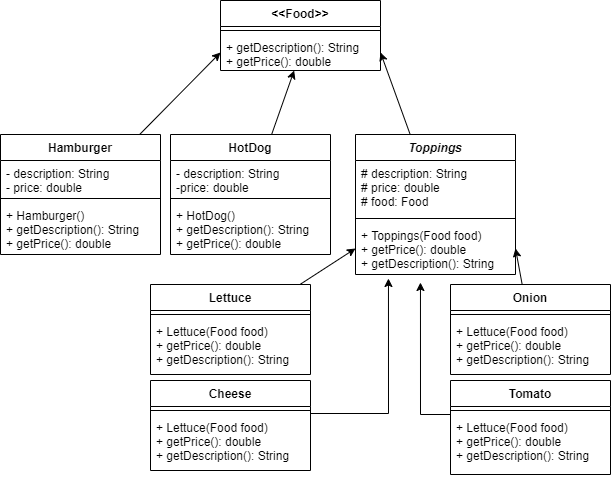

The diagram above was exported from draw.io. Its source (the exported page's mxGraphModel, read from the mxfile embedded in the PNG):
<mxGraphModel dx="852" dy="494" grid="1" gridSize="10" guides="1" tooltips="1" connect="1" arrows="1" fold="1" page="1" pageScale="1" pageWidth="850" pageHeight="1100" math="0" shadow="0">
  <root>
    <mxCell id="0" />
    <mxCell id="1" parent="0" />
    <mxCell id="49Qc7-IsRncETiJOkG2a-1" value="&lt;&lt;Food&gt;&gt;" style="swimlane;fontStyle=1;align=center;verticalAlign=top;childLayout=stackLayout;horizontal=1;startSize=26;horizontalStack=0;resizeParent=1;resizeParentMax=0;resizeLast=0;collapsible=1;marginBottom=0;" parent="1" vertex="1">
      <mxGeometry x="290" y="36" width="160" height="70" as="geometry" />
    </mxCell>
    <mxCell id="49Qc7-IsRncETiJOkG2a-3" value="" style="line;strokeWidth=1;fillColor=none;align=left;verticalAlign=middle;spacingTop=-1;spacingLeft=3;spacingRight=3;rotatable=0;labelPosition=right;points=[];portConstraint=eastwest;" parent="49Qc7-IsRncETiJOkG2a-1" vertex="1">
      <mxGeometry y="26" width="160" height="8" as="geometry" />
    </mxCell>
    <mxCell id="49Qc7-IsRncETiJOkG2a-4" value="+ getDescription(): String&#10;+ getPrice(): double" style="text;strokeColor=none;fillColor=none;align=left;verticalAlign=top;spacingLeft=4;spacingRight=4;overflow=hidden;rotatable=0;points=[[0,0.5],[1,0.5]];portConstraint=eastwest;" parent="49Qc7-IsRncETiJOkG2a-1" vertex="1">
      <mxGeometry y="34" width="160" height="36" as="geometry" />
    </mxCell>
    <mxCell id="49Qc7-IsRncETiJOkG2a-42" style="edgeStyle=none;rounded=0;orthogonalLoop=1;jettySize=auto;html=1;entryX=0;entryY=0.5;entryDx=0;entryDy=0;" parent="1" source="49Qc7-IsRncETiJOkG2a-9" target="49Qc7-IsRncETiJOkG2a-4" edge="1">
      <mxGeometry relative="1" as="geometry" />
    </mxCell>
    <mxCell id="49Qc7-IsRncETiJOkG2a-44" style="edgeStyle=none;rounded=0;orthogonalLoop=1;jettySize=auto;html=1;" parent="1" source="49Qc7-IsRncETiJOkG2a-5" target="49Qc7-IsRncETiJOkG2a-4" edge="1">
      <mxGeometry relative="1" as="geometry" />
    </mxCell>
    <mxCell id="49Qc7-IsRncETiJOkG2a-5" value="HotDog" style="swimlane;fontStyle=1;align=center;verticalAlign=top;childLayout=stackLayout;horizontal=1;startSize=26;horizontalStack=0;resizeParent=1;resizeParentMax=0;resizeLast=0;collapsible=1;marginBottom=0;" parent="1" vertex="1">
      <mxGeometry x="240" y="170" width="160" height="120" as="geometry" />
    </mxCell>
    <mxCell id="49Qc7-IsRncETiJOkG2a-6" value="- description: String&#10;-price: double" style="text;strokeColor=none;fillColor=none;align=left;verticalAlign=top;spacingLeft=4;spacingRight=4;overflow=hidden;rotatable=0;points=[[0,0.5],[1,0.5]];portConstraint=eastwest;" parent="49Qc7-IsRncETiJOkG2a-5" vertex="1">
      <mxGeometry y="26" width="160" height="34" as="geometry" />
    </mxCell>
    <mxCell id="49Qc7-IsRncETiJOkG2a-7" value="" style="line;strokeWidth=1;fillColor=none;align=left;verticalAlign=middle;spacingTop=-1;spacingLeft=3;spacingRight=3;rotatable=0;labelPosition=right;points=[];portConstraint=eastwest;" parent="49Qc7-IsRncETiJOkG2a-5" vertex="1">
      <mxGeometry y="60" width="160" height="8" as="geometry" />
    </mxCell>
    <mxCell id="49Qc7-IsRncETiJOkG2a-8" value="+ HotDog()&#10;+ getDescription(): String&#10;+ getPrice(): double" style="text;strokeColor=none;fillColor=none;align=left;verticalAlign=top;spacingLeft=4;spacingRight=4;overflow=hidden;rotatable=0;points=[[0,0.5],[1,0.5]];portConstraint=eastwest;" parent="49Qc7-IsRncETiJOkG2a-5" vertex="1">
      <mxGeometry y="68" width="160" height="52" as="geometry" />
    </mxCell>
    <mxCell id="49Qc7-IsRncETiJOkG2a-43" style="edgeStyle=none;rounded=0;orthogonalLoop=1;jettySize=auto;html=1;entryX=1;entryY=0.5;entryDx=0;entryDy=0;" parent="1" source="49Qc7-IsRncETiJOkG2a-33" target="49Qc7-IsRncETiJOkG2a-4" edge="1">
      <mxGeometry relative="1" as="geometry" />
    </mxCell>
    <mxCell id="49Qc7-IsRncETiJOkG2a-33" value="Toppings" style="swimlane;fontStyle=3;align=center;verticalAlign=top;childLayout=stackLayout;horizontal=1;startSize=26;horizontalStack=0;resizeParent=1;resizeParentMax=0;resizeLast=0;collapsible=1;marginBottom=0;" parent="1" vertex="1">
      <mxGeometry x="425" y="170" width="160" height="140" as="geometry" />
    </mxCell>
    <mxCell id="49Qc7-IsRncETiJOkG2a-34" value="# description: String&#10;# price: double&#10;# food: Food" style="text;strokeColor=none;fillColor=none;align=left;verticalAlign=top;spacingLeft=4;spacingRight=4;overflow=hidden;rotatable=0;points=[[0,0.5],[1,0.5]];portConstraint=eastwest;" parent="49Qc7-IsRncETiJOkG2a-33" vertex="1">
      <mxGeometry y="26" width="160" height="54" as="geometry" />
    </mxCell>
    <mxCell id="49Qc7-IsRncETiJOkG2a-35" value="" style="line;strokeWidth=1;fillColor=none;align=left;verticalAlign=middle;spacingTop=-1;spacingLeft=3;spacingRight=3;rotatable=0;labelPosition=right;points=[];portConstraint=eastwest;" parent="49Qc7-IsRncETiJOkG2a-33" vertex="1">
      <mxGeometry y="80" width="160" height="8" as="geometry" />
    </mxCell>
    <mxCell id="49Qc7-IsRncETiJOkG2a-36" value="+ Toppings(Food food)&#10;+ getPrice(): double&#10;+ getDescription(): String" style="text;strokeColor=none;fillColor=none;align=left;verticalAlign=top;spacingLeft=4;spacingRight=4;overflow=hidden;rotatable=0;points=[[0,0.5],[1,0.5]];portConstraint=eastwest;" parent="49Qc7-IsRncETiJOkG2a-33" vertex="1">
      <mxGeometry y="88" width="160" height="52" as="geometry" />
    </mxCell>
    <mxCell id="49Qc7-IsRncETiJOkG2a-45" style="edgeStyle=none;rounded=0;orthogonalLoop=1;jettySize=auto;html=1;entryX=0;entryY=0.5;entryDx=0;entryDy=0;" parent="1" source="49Qc7-IsRncETiJOkG2a-17" target="49Qc7-IsRncETiJOkG2a-36" edge="1">
      <mxGeometry relative="1" as="geometry" />
    </mxCell>
    <mxCell id="49Qc7-IsRncETiJOkG2a-46" style="edgeStyle=orthogonalEdgeStyle;rounded=0;orthogonalLoop=1;jettySize=auto;html=1;entryX=0.406;entryY=1.154;entryDx=0;entryDy=0;entryPerimeter=0;" parent="1" source="49Qc7-IsRncETiJOkG2a-25" target="49Qc7-IsRncETiJOkG2a-36" edge="1">
      <mxGeometry relative="1" as="geometry">
        <Array as="points">
          <mxPoint x="490" y="450" />
        </Array>
      </mxGeometry>
    </mxCell>
    <mxCell id="49Qc7-IsRncETiJOkG2a-47" style="edgeStyle=none;rounded=0;orthogonalLoop=1;jettySize=auto;html=1;entryX=1;entryY=0.5;entryDx=0;entryDy=0;" parent="1" source="49Qc7-IsRncETiJOkG2a-29" target="49Qc7-IsRncETiJOkG2a-36" edge="1">
      <mxGeometry relative="1" as="geometry" />
    </mxCell>
    <mxCell id="49Qc7-IsRncETiJOkG2a-17" value="Lettuce" style="swimlane;fontStyle=1;align=center;verticalAlign=top;childLayout=stackLayout;horizontal=1;startSize=26;horizontalStack=0;resizeParent=1;resizeParentMax=0;resizeLast=0;collapsible=1;marginBottom=0;" parent="1" vertex="1">
      <mxGeometry x="220" y="320" width="160" height="90" as="geometry" />
    </mxCell>
    <mxCell id="49Qc7-IsRncETiJOkG2a-19" value="" style="line;strokeWidth=1;fillColor=none;align=left;verticalAlign=middle;spacingTop=-1;spacingLeft=3;spacingRight=3;rotatable=0;labelPosition=right;points=[];portConstraint=eastwest;" parent="49Qc7-IsRncETiJOkG2a-17" vertex="1">
      <mxGeometry y="26" width="160" height="8" as="geometry" />
    </mxCell>
    <mxCell id="49Qc7-IsRncETiJOkG2a-20" value="+ Lettuce(Food food)&#10;+ getPrice(): double&#10;+ getDescription(): String" style="text;strokeColor=none;fillColor=none;align=left;verticalAlign=top;spacingLeft=4;spacingRight=4;overflow=hidden;rotatable=0;points=[[0,0.5],[1,0.5]];portConstraint=eastwest;" parent="49Qc7-IsRncETiJOkG2a-17" vertex="1">
      <mxGeometry y="34" width="160" height="56" as="geometry" />
    </mxCell>
    <mxCell id="49Qc7-IsRncETiJOkG2a-50" style="edgeStyle=orthogonalEdgeStyle;rounded=0;orthogonalLoop=1;jettySize=auto;html=1;entryX=0.206;entryY=1.077;entryDx=0;entryDy=0;entryPerimeter=0;" parent="1" source="49Qc7-IsRncETiJOkG2a-37" target="49Qc7-IsRncETiJOkG2a-36" edge="1">
      <mxGeometry relative="1" as="geometry">
        <Array as="points">
          <mxPoint x="458" y="449" />
        </Array>
      </mxGeometry>
    </mxCell>
    <mxCell id="49Qc7-IsRncETiJOkG2a-25" value="Tomato" style="swimlane;fontStyle=1;align=center;verticalAlign=top;childLayout=stackLayout;horizontal=1;startSize=26;horizontalStack=0;resizeParent=1;resizeParentMax=0;resizeLast=0;collapsible=1;marginBottom=0;" parent="1" vertex="1">
      <mxGeometry x="520" y="416" width="160" height="94" as="geometry" />
    </mxCell>
    <mxCell id="49Qc7-IsRncETiJOkG2a-27" value="" style="line;strokeWidth=1;fillColor=none;align=left;verticalAlign=middle;spacingTop=-1;spacingLeft=3;spacingRight=3;rotatable=0;labelPosition=right;points=[];portConstraint=eastwest;" parent="49Qc7-IsRncETiJOkG2a-25" vertex="1">
      <mxGeometry y="26" width="160" height="8" as="geometry" />
    </mxCell>
    <mxCell id="49Qc7-IsRncETiJOkG2a-28" value="+ Lettuce(Food food)&#10;+ getPrice(): double&#10;+ getDescription(): String" style="text;strokeColor=none;fillColor=none;align=left;verticalAlign=top;spacingLeft=4;spacingRight=4;overflow=hidden;rotatable=0;points=[[0,0.5],[1,0.5]];portConstraint=eastwest;" parent="49Qc7-IsRncETiJOkG2a-25" vertex="1">
      <mxGeometry y="34" width="160" height="60" as="geometry" />
    </mxCell>
    <mxCell id="49Qc7-IsRncETiJOkG2a-29" value="Onion" style="swimlane;fontStyle=1;align=center;verticalAlign=top;childLayout=stackLayout;horizontal=1;startSize=26;horizontalStack=0;resizeParent=1;resizeParentMax=0;resizeLast=0;collapsible=1;marginBottom=0;" parent="1" vertex="1">
      <mxGeometry x="520" y="320" width="160" height="90" as="geometry" />
    </mxCell>
    <mxCell id="49Qc7-IsRncETiJOkG2a-31" value="" style="line;strokeWidth=1;fillColor=none;align=left;verticalAlign=middle;spacingTop=-1;spacingLeft=3;spacingRight=3;rotatable=0;labelPosition=right;points=[];portConstraint=eastwest;" parent="49Qc7-IsRncETiJOkG2a-29" vertex="1">
      <mxGeometry y="26" width="160" height="8" as="geometry" />
    </mxCell>
    <mxCell id="49Qc7-IsRncETiJOkG2a-32" value="+ Lettuce(Food food)&#10;+ getPrice(): double&#10;+ getDescription(): String" style="text;strokeColor=none;fillColor=none;align=left;verticalAlign=top;spacingLeft=4;spacingRight=4;overflow=hidden;rotatable=0;points=[[0,0.5],[1,0.5]];portConstraint=eastwest;" parent="49Qc7-IsRncETiJOkG2a-29" vertex="1">
      <mxGeometry y="34" width="160" height="56" as="geometry" />
    </mxCell>
    <mxCell id="49Qc7-IsRncETiJOkG2a-37" value="Cheese" style="swimlane;fontStyle=1;align=center;verticalAlign=top;childLayout=stackLayout;horizontal=1;startSize=26;horizontalStack=0;resizeParent=1;resizeParentMax=0;resizeLast=0;collapsible=1;marginBottom=0;" parent="1" vertex="1">
      <mxGeometry x="220" y="416" width="160" height="90" as="geometry" />
    </mxCell>
    <mxCell id="49Qc7-IsRncETiJOkG2a-39" value="" style="line;strokeWidth=1;fillColor=none;align=left;verticalAlign=middle;spacingTop=-1;spacingLeft=3;spacingRight=3;rotatable=0;labelPosition=right;points=[];portConstraint=eastwest;" parent="49Qc7-IsRncETiJOkG2a-37" vertex="1">
      <mxGeometry y="26" width="160" height="8" as="geometry" />
    </mxCell>
    <mxCell id="49Qc7-IsRncETiJOkG2a-40" value="+ Lettuce(Food food)&#10;+ getPrice(): double&#10;+ getDescription(): String" style="text;strokeColor=none;fillColor=none;align=left;verticalAlign=top;spacingLeft=4;spacingRight=4;overflow=hidden;rotatable=0;points=[[0,0.5],[1,0.5]];portConstraint=eastwest;" parent="49Qc7-IsRncETiJOkG2a-37" vertex="1">
      <mxGeometry y="34" width="160" height="56" as="geometry" />
    </mxCell>
    <mxCell id="49Qc7-IsRncETiJOkG2a-9" value="Hamburger" style="swimlane;fontStyle=1;align=center;verticalAlign=top;childLayout=stackLayout;horizontal=1;startSize=26;horizontalStack=0;resizeParent=1;resizeParentMax=0;resizeLast=0;collapsible=1;marginBottom=0;" parent="1" vertex="1">
      <mxGeometry x="70" y="170" width="160" height="120" as="geometry" />
    </mxCell>
    <mxCell id="49Qc7-IsRncETiJOkG2a-10" value="- description: String&#10;- price: double" style="text;strokeColor=none;fillColor=none;align=left;verticalAlign=top;spacingLeft=4;spacingRight=4;overflow=hidden;rotatable=0;points=[[0,0.5],[1,0.5]];portConstraint=eastwest;" parent="49Qc7-IsRncETiJOkG2a-9" vertex="1">
      <mxGeometry y="26" width="160" height="34" as="geometry" />
    </mxCell>
    <mxCell id="49Qc7-IsRncETiJOkG2a-11" value="" style="line;strokeWidth=1;fillColor=none;align=left;verticalAlign=middle;spacingTop=-1;spacingLeft=3;spacingRight=3;rotatable=0;labelPosition=right;points=[];portConstraint=eastwest;" parent="49Qc7-IsRncETiJOkG2a-9" vertex="1">
      <mxGeometry y="60" width="160" height="8" as="geometry" />
    </mxCell>
    <mxCell id="49Qc7-IsRncETiJOkG2a-12" value="+ Hamburger()&#10;+ getDescription(): String&#10;+ getPrice(): double" style="text;strokeColor=none;fillColor=none;align=left;verticalAlign=top;spacingLeft=4;spacingRight=4;overflow=hidden;rotatable=0;points=[[0,0.5],[1,0.5]];portConstraint=eastwest;" parent="49Qc7-IsRncETiJOkG2a-9" vertex="1">
      <mxGeometry y="68" width="160" height="52" as="geometry" />
    </mxCell>
  </root>
</mxGraphModel>